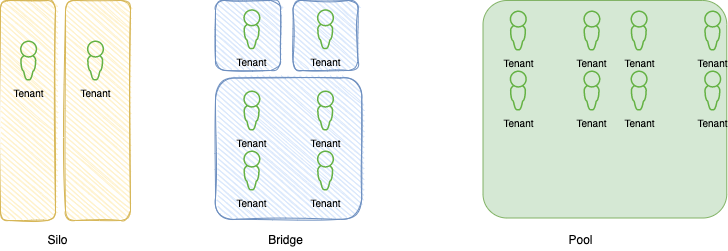

The diagram above was exported from draw.io. Its source (the exported page's mxGraphModel, read from the mxfile embedded in the PNG):
<mxGraphModel dx="552" dy="338" grid="1" gridSize="10" guides="1" tooltips="1" connect="1" arrows="1" fold="1" page="1" pageScale="1" pageWidth="850" pageHeight="1100" math="0" shadow="0">
  <root>
    <mxCell id="0" />
    <mxCell id="1" parent="0" />
    <mxCell id="2" value="" style="rounded=1;whiteSpace=wrap;html=1;rotation=-90;fillColor=#fff2cc;strokeColor=#d6b656;sketch=1;" vertex="1" parent="1">
      <mxGeometry x="-12.5" y="152.5" width="220" height="55" as="geometry" />
    </mxCell>
    <mxCell id="3" value="Silo" style="text;html=1;align=center;verticalAlign=middle;resizable=0;points=[];autosize=1;strokeColor=none;fillColor=none;" vertex="1" parent="1">
      <mxGeometry x="106.7" y="300" width="40" height="20" as="geometry" />
    </mxCell>
    <mxCell id="4" value="" style="rounded=1;whiteSpace=wrap;html=1;rotation=-90;fillColor=#fff2cc;strokeColor=#d6b656;sketch=1;" vertex="1" parent="1">
      <mxGeometry x="57.5" y="147.5" width="220" height="65" as="geometry" />
    </mxCell>
    <mxCell id="5" value="" style="rounded=1;whiteSpace=wrap;html=1;rotation=-90;fillColor=#dae8fc;strokeColor=#6c8ebf;sketch=1;" vertex="1" parent="1">
      <mxGeometry x="282.5" y="72.5" width="70" height="65" as="geometry" />
    </mxCell>
    <mxCell id="6" value="" style="rounded=1;whiteSpace=wrap;html=1;rotation=-90;fillColor=#dae8fc;strokeColor=#6c8ebf;sketch=1;" vertex="1" parent="1">
      <mxGeometry x="360" y="72.5" width="70" height="65" as="geometry" />
    </mxCell>
    <mxCell id="7" value="" style="rounded=1;whiteSpace=wrap;html=1;rotation=-90;arcSize=11;fillColor=#d5e8d4;strokeColor=#82b366;" vertex="1" parent="1">
      <mxGeometry x="565.63" y="56.88" width="217.5" height="243.75" as="geometry" />
    </mxCell>
    <mxCell id="8" value="" style="rounded=1;whiteSpace=wrap;html=1;rotation=-90;fillColor=#dae8fc;strokeColor=#6c8ebf;sketch=1;" vertex="1" parent="1">
      <mxGeometry x="287.5" y="145" width="141.25" height="146.25" as="geometry" />
    </mxCell>
    <mxCell id="11" value="Bridge" style="text;html=1;align=center;verticalAlign=middle;resizable=0;points=[];autosize=1;strokeColor=none;fillColor=none;" vertex="1" parent="1">
      <mxGeometry x="330" y="300" width="50" height="20" as="geometry" />
    </mxCell>
    <mxCell id="12" value="Pool" style="text;html=1;align=center;verticalAlign=middle;resizable=0;points=[];autosize=1;strokeColor=none;fillColor=none;" vertex="1" parent="1">
      <mxGeometry x="630" y="300" width="40" height="20" as="geometry" />
    </mxCell>
    <mxCell id="13" value="Tenant" style="sketch=0;pointerEvents=1;shadow=0;dashed=0;html=1;strokeColor=none;aspect=fixed;labelPosition=center;verticalLabelPosition=bottom;verticalAlign=top;align=center;outlineConnect=0;shape=mxgraph.vvd.administrator;fillColor=#65B245;fontSize=10;" vertex="1" parent="1">
      <mxGeometry x="89.5" y="110" width="17.2" height="40" as="geometry" />
    </mxCell>
    <mxCell id="15" value="Tenant" style="sketch=0;pointerEvents=1;shadow=0;dashed=0;html=1;strokeColor=none;aspect=fixed;labelPosition=center;verticalLabelPosition=bottom;verticalAlign=top;align=center;outlineConnect=0;shape=mxgraph.vvd.administrator;fillColor=#65B245;fontSize=10;" vertex="1" parent="1">
      <mxGeometry x="156.4" y="110" width="17.2" height="40" as="geometry" />
    </mxCell>
    <mxCell id="16" value="Tenant" style="sketch=0;pointerEvents=1;shadow=0;dashed=0;html=1;strokeColor=none;aspect=fixed;labelPosition=center;verticalLabelPosition=bottom;verticalAlign=top;align=center;outlineConnect=0;shape=mxgraph.vvd.administrator;fillColor=#65B245;fontSize=10;" vertex="1" parent="1">
      <mxGeometry x="312.8" y="78.75" width="17.2" height="40" as="geometry" />
    </mxCell>
    <mxCell id="17" value="Tenant" style="sketch=0;pointerEvents=1;shadow=0;dashed=0;html=1;strokeColor=none;aspect=fixed;labelPosition=center;verticalLabelPosition=bottom;verticalAlign=top;align=center;outlineConnect=0;shape=mxgraph.vvd.administrator;fillColor=#65B245;fontSize=10;" vertex="1" parent="1">
      <mxGeometry x="386.4" y="78.75" width="17.2" height="40" as="geometry" />
    </mxCell>
    <mxCell id="18" value="Tenant" style="sketch=0;pointerEvents=1;shadow=0;dashed=0;html=1;strokeColor=none;aspect=fixed;labelPosition=center;verticalLabelPosition=bottom;verticalAlign=top;align=center;outlineConnect=0;shape=mxgraph.vvd.administrator;fillColor=#65B245;fontSize=10;" vertex="1" parent="1">
      <mxGeometry x="312.8" y="160" width="17.2" height="40" as="geometry" />
    </mxCell>
    <mxCell id="19" value="Tenant" style="sketch=0;pointerEvents=1;shadow=0;dashed=0;html=1;strokeColor=none;aspect=fixed;labelPosition=center;verticalLabelPosition=bottom;verticalAlign=top;align=center;outlineConnect=0;shape=mxgraph.vvd.administrator;fillColor=#65B245;fontSize=10;" vertex="1" parent="1">
      <mxGeometry x="386.4" y="160" width="17.2" height="40" as="geometry" />
    </mxCell>
    <mxCell id="20" value="Tenant" style="sketch=0;pointerEvents=1;shadow=0;dashed=0;html=1;strokeColor=none;aspect=fixed;labelPosition=center;verticalLabelPosition=bottom;verticalAlign=top;align=center;outlineConnect=0;shape=mxgraph.vvd.administrator;fillColor=#65B245;fontSize=10;" vertex="1" parent="1">
      <mxGeometry x="312.8" y="220" width="17.2" height="40" as="geometry" />
    </mxCell>
    <mxCell id="21" value="Tenant" style="sketch=0;pointerEvents=1;shadow=0;dashed=0;html=1;strokeColor=none;aspect=fixed;labelPosition=center;verticalLabelPosition=bottom;verticalAlign=top;align=center;outlineConnect=0;shape=mxgraph.vvd.administrator;fillColor=#65B245;fontSize=10;" vertex="1" parent="1">
      <mxGeometry x="386.4" y="220" width="17.2" height="40" as="geometry" />
    </mxCell>
    <mxCell id="24" value="Tenant" style="sketch=0;pointerEvents=1;shadow=0;dashed=0;html=1;strokeColor=none;aspect=fixed;labelPosition=center;verticalLabelPosition=bottom;verticalAlign=top;align=center;outlineConnect=0;shape=mxgraph.vvd.administrator;fillColor=#65B245;fontSize=10;" vertex="1" parent="1">
      <mxGeometry x="579.2" y="80" width="17.2" height="40" as="geometry" />
    </mxCell>
    <mxCell id="25" value="Tenant" style="sketch=0;pointerEvents=1;shadow=0;dashed=0;html=1;strokeColor=none;aspect=fixed;labelPosition=center;verticalLabelPosition=bottom;verticalAlign=top;align=center;outlineConnect=0;shape=mxgraph.vvd.administrator;fillColor=#65B245;fontSize=10;" vertex="1" parent="1">
      <mxGeometry x="652.8" y="80" width="17.2" height="40" as="geometry" />
    </mxCell>
    <mxCell id="26" value="Tenant" style="sketch=0;pointerEvents=1;shadow=0;dashed=0;html=1;strokeColor=none;aspect=fixed;labelPosition=center;verticalLabelPosition=bottom;verticalAlign=top;align=center;outlineConnect=0;shape=mxgraph.vvd.administrator;fillColor=#65B245;fontSize=10;" vertex="1" parent="1">
      <mxGeometry x="579.2" y="140" width="17.2" height="40" as="geometry" />
    </mxCell>
    <mxCell id="27" value="Tenant" style="sketch=0;pointerEvents=1;shadow=0;dashed=0;html=1;strokeColor=none;aspect=fixed;labelPosition=center;verticalLabelPosition=bottom;verticalAlign=top;align=center;outlineConnect=0;shape=mxgraph.vvd.administrator;fillColor=#65B245;fontSize=10;" vertex="1" parent="1">
      <mxGeometry x="652.8" y="140" width="17.2" height="40" as="geometry" />
    </mxCell>
    <mxCell id="28" value="Tenant" style="sketch=0;pointerEvents=1;shadow=0;dashed=0;html=1;strokeColor=none;aspect=fixed;labelPosition=center;verticalLabelPosition=bottom;verticalAlign=top;align=center;outlineConnect=0;shape=mxgraph.vvd.administrator;fillColor=#65B245;fontSize=10;" vertex="1" parent="1">
      <mxGeometry x="700" y="80" width="17.2" height="40" as="geometry" />
    </mxCell>
    <mxCell id="29" value="Tenant" style="sketch=0;pointerEvents=1;shadow=0;dashed=0;html=1;strokeColor=none;aspect=fixed;labelPosition=center;verticalLabelPosition=bottom;verticalAlign=top;align=center;outlineConnect=0;shape=mxgraph.vvd.administrator;fillColor=#65B245;fontSize=10;" vertex="1" parent="1">
      <mxGeometry x="773.5999999999999" y="80" width="17.2" height="40" as="geometry" />
    </mxCell>
    <mxCell id="30" value="Tenant" style="sketch=0;pointerEvents=1;shadow=0;dashed=0;html=1;strokeColor=none;aspect=fixed;labelPosition=center;verticalLabelPosition=bottom;verticalAlign=top;align=center;outlineConnect=0;shape=mxgraph.vvd.administrator;fillColor=#65B245;fontSize=10;" vertex="1" parent="1">
      <mxGeometry x="700" y="140" width="17.2" height="40" as="geometry" />
    </mxCell>
    <mxCell id="31" value="Tenant" style="sketch=0;pointerEvents=1;shadow=0;dashed=0;html=1;strokeColor=none;aspect=fixed;labelPosition=center;verticalLabelPosition=bottom;verticalAlign=top;align=center;outlineConnect=0;shape=mxgraph.vvd.administrator;fillColor=#65B245;fontSize=10;" vertex="1" parent="1">
      <mxGeometry x="773.5999999999999" y="140" width="17.2" height="40" as="geometry" />
    </mxCell>
  </root>
</mxGraphModel>